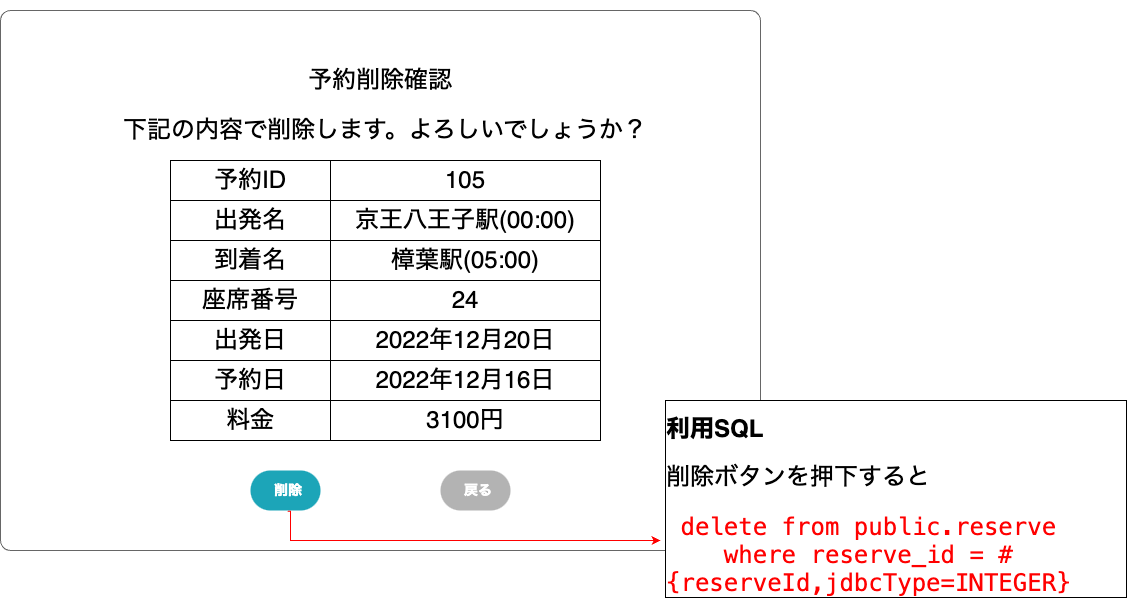

The diagram above was exported from draw.io. Its source (the exported page's mxGraphModel, read from the mxfile embedded in the PNG):
<mxGraphModel dx="1450" dy="875" grid="1" gridSize="10" guides="1" tooltips="1" connect="1" arrows="1" fold="1" page="1" pageScale="1" pageWidth="1654" pageHeight="1169" math="0" shadow="0">
  <root>
    <mxCell id="0" />
    <mxCell id="1" parent="0" />
    <mxCell id="7WDXXDo0_Z0Kdd43ZYi0-1" value="" style="shape=mxgraph.mockup.containers.marginRect;rectMarginTop=10;strokeColor=#666666;strokeWidth=1;dashed=0;rounded=1;arcSize=5;recursiveResize=0;fontSize=24;fillColor=#FFFFFF;movable=0;resizable=0;rotatable=0;deletable=0;editable=0;connectable=0;" vertex="1" parent="1">
      <mxGeometry x="80" y="230" width="760" height="550" as="geometry" />
    </mxCell>
    <mxCell id="7WDXXDo0_Z0Kdd43ZYi0-3" value="予約削除確認" style="text;html=1;strokeColor=none;fillColor=none;align=center;verticalAlign=middle;whiteSpace=wrap;rounded=0;fontSize=24;movable=0;resizable=0;rotatable=0;deletable=0;editable=0;connectable=0;" vertex="1" parent="1">
      <mxGeometry x="375" y="290" width="170" height="40" as="geometry" />
    </mxCell>
    <mxCell id="7WDXXDo0_Z0Kdd43ZYi0-4" value="下記の内容で削除します。よろしいでしょうか？" style="text;html=1;strokeColor=none;fillColor=none;align=center;verticalAlign=middle;whiteSpace=wrap;rounded=0;fontSize=24;movable=0;resizable=0;rotatable=0;deletable=0;editable=0;connectable=0;" vertex="1" parent="1">
      <mxGeometry x="190" y="350" width="550" height="20" as="geometry" />
    </mxCell>
    <mxCell id="7WDXXDo0_Z0Kdd43ZYi0-5" value="" style="shape=table;startSize=0;container=1;collapsible=0;childLayout=tableLayout;fontSize=24;fillColor=#FFFFFF;movable=0;resizable=0;rotatable=0;deletable=0;editable=0;connectable=0;" vertex="1" parent="1">
      <mxGeometry x="250" y="390" width="430" height="280" as="geometry" />
    </mxCell>
    <mxCell id="7WDXXDo0_Z0Kdd43ZYi0-6" value="" style="shape=tableRow;horizontal=0;startSize=0;swimlaneHead=0;swimlaneBody=0;top=0;left=0;bottom=0;right=0;collapsible=0;dropTarget=0;fillColor=none;points=[[0,0.5],[1,0.5]];portConstraint=eastwest;fontSize=24;movable=0;resizable=0;rotatable=0;deletable=0;editable=0;connectable=0;" vertex="1" parent="7WDXXDo0_Z0Kdd43ZYi0-5">
      <mxGeometry width="430" height="40" as="geometry" />
    </mxCell>
    <mxCell id="7WDXXDo0_Z0Kdd43ZYi0-7" value="予約ID" style="shape=partialRectangle;html=1;whiteSpace=wrap;connectable=0;overflow=hidden;fillColor=none;top=0;left=0;bottom=0;right=0;pointerEvents=1;fontSize=24;movable=0;resizable=0;rotatable=0;deletable=0;editable=0;" vertex="1" parent="7WDXXDo0_Z0Kdd43ZYi0-6">
      <mxGeometry width="160" height="40" as="geometry">
        <mxRectangle width="160" height="40" as="alternateBounds" />
      </mxGeometry>
    </mxCell>
    <mxCell id="7WDXXDo0_Z0Kdd43ZYi0-8" value="105" style="shape=partialRectangle;html=1;whiteSpace=wrap;connectable=0;overflow=hidden;fillColor=none;top=0;left=0;bottom=0;right=0;pointerEvents=1;fontSize=24;movable=0;resizable=0;rotatable=0;deletable=0;editable=0;" vertex="1" parent="7WDXXDo0_Z0Kdd43ZYi0-6">
      <mxGeometry x="160" width="270" height="40" as="geometry">
        <mxRectangle width="270" height="40" as="alternateBounds" />
      </mxGeometry>
    </mxCell>
    <mxCell id="7WDXXDo0_Z0Kdd43ZYi0-9" value="" style="shape=tableRow;horizontal=0;startSize=0;swimlaneHead=0;swimlaneBody=0;top=0;left=0;bottom=0;right=0;collapsible=0;dropTarget=0;fillColor=none;points=[[0,0.5],[1,0.5]];portConstraint=eastwest;fontSize=24;movable=0;resizable=0;rotatable=0;deletable=0;editable=0;connectable=0;" vertex="1" parent="7WDXXDo0_Z0Kdd43ZYi0-5">
      <mxGeometry y="40" width="430" height="40" as="geometry" />
    </mxCell>
    <mxCell id="7WDXXDo0_Z0Kdd43ZYi0-10" value="出発名" style="shape=partialRectangle;html=1;whiteSpace=wrap;connectable=0;overflow=hidden;fillColor=none;top=0;left=0;bottom=0;right=0;pointerEvents=1;fontSize=24;movable=0;resizable=0;rotatable=0;deletable=0;editable=0;" vertex="1" parent="7WDXXDo0_Z0Kdd43ZYi0-9">
      <mxGeometry width="160" height="40" as="geometry">
        <mxRectangle width="160" height="40" as="alternateBounds" />
      </mxGeometry>
    </mxCell>
    <mxCell id="7WDXXDo0_Z0Kdd43ZYi0-11" value="&lt;span style=&quot;font-family: &amp;quot;Open San&amp;quot;, sans-serif; text-align: start; background-color: rgba(255, 255, 255, 0.8);&quot;&gt;&lt;font style=&quot;font-size: 24px;&quot;&gt;京王八王子駅(00:00)&lt;/font&gt;&lt;/span&gt;" style="shape=partialRectangle;html=1;whiteSpace=wrap;connectable=0;overflow=hidden;fillColor=none;top=0;left=0;bottom=0;right=0;pointerEvents=1;fontSize=24;movable=0;resizable=0;rotatable=0;deletable=0;editable=0;" vertex="1" parent="7WDXXDo0_Z0Kdd43ZYi0-9">
      <mxGeometry x="160" width="270" height="40" as="geometry">
        <mxRectangle width="270" height="40" as="alternateBounds" />
      </mxGeometry>
    </mxCell>
    <mxCell id="7WDXXDo0_Z0Kdd43ZYi0-12" value="" style="shape=tableRow;horizontal=0;startSize=0;swimlaneHead=0;swimlaneBody=0;top=0;left=0;bottom=0;right=0;collapsible=0;dropTarget=0;fillColor=none;points=[[0,0.5],[1,0.5]];portConstraint=eastwest;fontSize=24;movable=0;resizable=0;rotatable=0;deletable=0;editable=0;connectable=0;" vertex="1" parent="7WDXXDo0_Z0Kdd43ZYi0-5">
      <mxGeometry y="80" width="430" height="40" as="geometry" />
    </mxCell>
    <mxCell id="7WDXXDo0_Z0Kdd43ZYi0-13" value="到着名" style="shape=partialRectangle;html=1;whiteSpace=wrap;connectable=0;overflow=hidden;fillColor=none;top=0;left=0;bottom=0;right=0;pointerEvents=1;fontSize=24;movable=0;resizable=0;rotatable=0;deletable=0;editable=0;" vertex="1" parent="7WDXXDo0_Z0Kdd43ZYi0-12">
      <mxGeometry width="160" height="40" as="geometry">
        <mxRectangle width="160" height="40" as="alternateBounds" />
      </mxGeometry>
    </mxCell>
    <mxCell id="7WDXXDo0_Z0Kdd43ZYi0-14" value="&lt;span style=&quot;font-family: &amp;quot;Open San&amp;quot;, sans-serif; text-align: start; background-color: rgba(255, 255, 255, 0.8);&quot;&gt;&lt;font style=&quot;font-size: 24px;&quot;&gt;樟葉駅(05:00)&lt;/font&gt;&lt;/span&gt;" style="shape=partialRectangle;html=1;whiteSpace=wrap;connectable=0;overflow=hidden;fillColor=none;top=0;left=0;bottom=0;right=0;pointerEvents=1;fontSize=24;movable=0;resizable=0;rotatable=0;deletable=0;editable=0;" vertex="1" parent="7WDXXDo0_Z0Kdd43ZYi0-12">
      <mxGeometry x="160" width="270" height="40" as="geometry">
        <mxRectangle width="270" height="40" as="alternateBounds" />
      </mxGeometry>
    </mxCell>
    <mxCell id="7WDXXDo0_Z0Kdd43ZYi0-15" value="" style="shape=tableRow;horizontal=0;startSize=0;swimlaneHead=0;swimlaneBody=0;top=0;left=0;bottom=0;right=0;collapsible=0;dropTarget=0;fillColor=none;points=[[0,0.5],[1,0.5]];portConstraint=eastwest;fontSize=24;movable=0;resizable=0;rotatable=0;deletable=0;editable=0;connectable=0;" vertex="1" parent="7WDXXDo0_Z0Kdd43ZYi0-5">
      <mxGeometry y="120" width="430" height="40" as="geometry" />
    </mxCell>
    <mxCell id="7WDXXDo0_Z0Kdd43ZYi0-16" value="座席番号" style="shape=partialRectangle;html=1;whiteSpace=wrap;connectable=0;overflow=hidden;fillColor=none;top=0;left=0;bottom=0;right=0;pointerEvents=1;fontSize=24;movable=0;resizable=0;rotatable=0;deletable=0;editable=0;" vertex="1" parent="7WDXXDo0_Z0Kdd43ZYi0-15">
      <mxGeometry width="160" height="40" as="geometry">
        <mxRectangle width="160" height="40" as="alternateBounds" />
      </mxGeometry>
    </mxCell>
    <mxCell id="7WDXXDo0_Z0Kdd43ZYi0-17" value="&lt;span style=&quot;font-family: &amp;quot;Open San&amp;quot;, sans-serif; text-align: start; background-color: rgba(255, 255, 255, 0.8);&quot;&gt;&lt;font style=&quot;font-size: 24px;&quot;&gt;24&lt;/font&gt;&lt;/span&gt;" style="shape=partialRectangle;html=1;whiteSpace=wrap;connectable=0;overflow=hidden;fillColor=none;top=0;left=0;bottom=0;right=0;pointerEvents=1;fontSize=24;movable=0;resizable=0;rotatable=0;deletable=0;editable=0;" vertex="1" parent="7WDXXDo0_Z0Kdd43ZYi0-15">
      <mxGeometry x="160" width="270" height="40" as="geometry">
        <mxRectangle width="270" height="40" as="alternateBounds" />
      </mxGeometry>
    </mxCell>
    <mxCell id="7WDXXDo0_Z0Kdd43ZYi0-18" value="" style="shape=tableRow;horizontal=0;startSize=0;swimlaneHead=0;swimlaneBody=0;top=0;left=0;bottom=0;right=0;collapsible=0;dropTarget=0;fillColor=none;points=[[0,0.5],[1,0.5]];portConstraint=eastwest;fontSize=24;movable=0;resizable=0;rotatable=0;deletable=0;editable=0;connectable=0;" vertex="1" parent="7WDXXDo0_Z0Kdd43ZYi0-5">
      <mxGeometry y="160" width="430" height="40" as="geometry" />
    </mxCell>
    <mxCell id="7WDXXDo0_Z0Kdd43ZYi0-19" value="出発日" style="shape=partialRectangle;html=1;whiteSpace=wrap;connectable=0;overflow=hidden;fillColor=none;top=0;left=0;bottom=0;right=0;pointerEvents=1;fontSize=24;movable=0;resizable=0;rotatable=0;deletable=0;editable=0;" vertex="1" parent="7WDXXDo0_Z0Kdd43ZYi0-18">
      <mxGeometry width="160" height="40" as="geometry">
        <mxRectangle width="160" height="40" as="alternateBounds" />
      </mxGeometry>
    </mxCell>
    <mxCell id="7WDXXDo0_Z0Kdd43ZYi0-20" value="&lt;span style=&quot;font-family: &amp;quot;Open San&amp;quot;, sans-serif; text-align: start; background-color: rgba(255, 255, 255, 0.8);&quot;&gt;&lt;font style=&quot;font-size: 24px;&quot;&gt;2022年12月20日&lt;/font&gt;&lt;/span&gt;" style="shape=partialRectangle;html=1;whiteSpace=wrap;connectable=0;overflow=hidden;fillColor=none;top=0;left=0;bottom=0;right=0;pointerEvents=1;fontSize=24;movable=0;resizable=0;rotatable=0;deletable=0;editable=0;" vertex="1" parent="7WDXXDo0_Z0Kdd43ZYi0-18">
      <mxGeometry x="160" width="270" height="40" as="geometry">
        <mxRectangle width="270" height="40" as="alternateBounds" />
      </mxGeometry>
    </mxCell>
    <mxCell id="7WDXXDo0_Z0Kdd43ZYi0-21" value="" style="shape=tableRow;horizontal=0;startSize=0;swimlaneHead=0;swimlaneBody=0;top=0;left=0;bottom=0;right=0;collapsible=0;dropTarget=0;fillColor=none;points=[[0,0.5],[1,0.5]];portConstraint=eastwest;fontSize=24;movable=0;resizable=0;rotatable=0;deletable=0;editable=0;connectable=0;" vertex="1" parent="7WDXXDo0_Z0Kdd43ZYi0-5">
      <mxGeometry y="200" width="430" height="40" as="geometry" />
    </mxCell>
    <mxCell id="7WDXXDo0_Z0Kdd43ZYi0-22" value="予約日" style="shape=partialRectangle;html=1;whiteSpace=wrap;connectable=0;overflow=hidden;fillColor=none;top=0;left=0;bottom=0;right=0;pointerEvents=1;fontSize=24;movable=0;resizable=0;rotatable=0;deletable=0;editable=0;" vertex="1" parent="7WDXXDo0_Z0Kdd43ZYi0-21">
      <mxGeometry width="160" height="40" as="geometry">
        <mxRectangle width="160" height="40" as="alternateBounds" />
      </mxGeometry>
    </mxCell>
    <mxCell id="7WDXXDo0_Z0Kdd43ZYi0-23" value="&lt;span style=&quot;font-family: &amp;quot;Open San&amp;quot;, sans-serif; text-align: start; background-color: rgba(255, 255, 255, 0.8);&quot;&gt;&lt;font style=&quot;font-size: 24px;&quot;&gt;2022年12月16日&lt;/font&gt;&lt;/span&gt;" style="shape=partialRectangle;html=1;whiteSpace=wrap;connectable=0;overflow=hidden;fillColor=none;top=0;left=0;bottom=0;right=0;pointerEvents=1;fontSize=24;movable=0;resizable=0;rotatable=0;deletable=0;editable=0;" vertex="1" parent="7WDXXDo0_Z0Kdd43ZYi0-21">
      <mxGeometry x="160" width="270" height="40" as="geometry">
        <mxRectangle width="270" height="40" as="alternateBounds" />
      </mxGeometry>
    </mxCell>
    <mxCell id="7WDXXDo0_Z0Kdd43ZYi0-24" value="" style="shape=tableRow;horizontal=0;startSize=0;swimlaneHead=0;swimlaneBody=0;top=0;left=0;bottom=0;right=0;collapsible=0;dropTarget=0;fillColor=none;points=[[0,0.5],[1,0.5]];portConstraint=eastwest;fontSize=24;movable=0;resizable=0;rotatable=0;deletable=0;editable=0;connectable=0;" vertex="1" parent="7WDXXDo0_Z0Kdd43ZYi0-5">
      <mxGeometry y="240" width="430" height="40" as="geometry" />
    </mxCell>
    <mxCell id="7WDXXDo0_Z0Kdd43ZYi0-25" value="料金" style="shape=partialRectangle;html=1;whiteSpace=wrap;connectable=0;overflow=hidden;fillColor=none;top=0;left=0;bottom=0;right=0;pointerEvents=1;fontSize=24;movable=0;resizable=0;rotatable=0;deletable=0;editable=0;" vertex="1" parent="7WDXXDo0_Z0Kdd43ZYi0-24">
      <mxGeometry width="160" height="40" as="geometry">
        <mxRectangle width="160" height="40" as="alternateBounds" />
      </mxGeometry>
    </mxCell>
    <mxCell id="7WDXXDo0_Z0Kdd43ZYi0-26" value="3100円" style="shape=partialRectangle;html=1;whiteSpace=wrap;connectable=0;overflow=hidden;fillColor=none;top=0;left=0;bottom=0;right=0;pointerEvents=1;fontSize=24;movable=0;resizable=0;rotatable=0;deletable=0;editable=0;" vertex="1" parent="7WDXXDo0_Z0Kdd43ZYi0-24">
      <mxGeometry x="160" width="270" height="40" as="geometry">
        <mxRectangle width="270" height="40" as="alternateBounds" />
      </mxGeometry>
    </mxCell>
    <mxCell id="7WDXXDo0_Z0Kdd43ZYi0-27" value="　削除" style="rounded=1;whiteSpace=wrap;html=1;arcSize=50;strokeColor=none;strokeWidth=1;fillColor=#1CA5B8;fontColor=#ffffff;whiteSpace=wrap;align=left;verticalAlign=middle;spacingLeft=0;fontStyle=1;fontSize=14;spacing=10;movable=0;resizable=0;rotatable=0;deletable=0;editable=0;connectable=0;" vertex="1" parent="1">
      <mxGeometry x="330" y="700" width="70" height="40" as="geometry" />
    </mxCell>
    <mxCell id="7WDXXDo0_Z0Kdd43ZYi0-28" value="　戻る" style="rounded=1;whiteSpace=wrap;html=1;arcSize=50;strokeColor=none;strokeWidth=1;fillColor=#B3B3B3;fontColor=#ffffff;whiteSpace=wrap;align=left;verticalAlign=middle;spacingLeft=0;fontStyle=1;fontSize=14;spacing=10;movable=0;resizable=0;rotatable=0;deletable=0;editable=0;connectable=0;" vertex="1" parent="1">
      <mxGeometry x="520" y="700" width="70" height="40" as="geometry" />
    </mxCell>
    <mxCell id="jsJwHrkpwH6blH5TmeAP-1" value="&lt;h1 style=&quot;line-height: 100%; font-size: 24px;&quot;&gt;&lt;font style=&quot;font-size: 24px;&quot;&gt;利用SQL&lt;/font&gt;&lt;/h1&gt;&lt;p style=&quot;line-height: 100%; font-size: 24px;&quot;&gt;&lt;font style=&quot;font-size: 24px;&quot;&gt;削除ボタンを押下すると&lt;/font&gt;&lt;/p&gt;&lt;p style=&quot;margin: 0px; font-variant-numeric: normal; font-variant-east-asian: normal; font-stretch: normal; line-height: normal; font-family: Menlo; font-size: 24px;&quot; class=&quot;p1&quot;&gt;&lt;font style=&quot;font-size: 24px;&quot;&gt;&lt;span style=&quot;font-size: 24px; color: rgb(217, 232, 247);&quot; class=&quot;Apple-converted-space&quot;&gt;&amp;nbsp;&lt;/span&gt;&lt;font color=&quot;#ff0000&quot; style=&quot;font-size: 24px;&quot;&gt;delete from public.reserve&lt;br&gt;&lt;/font&gt;&lt;/font&gt;&lt;/p&gt;&lt;p style=&quot;margin: 0px; font-variant-numeric: normal; font-variant-east-asian: normal; font-stretch: normal; line-height: normal; font-family: Menlo; font-size: 24px;&quot; class=&quot;p1&quot;&gt;&lt;font color=&quot;#ff0000&quot; style=&quot;font-size: 24px;&quot;&gt;&lt;span style=&quot;&quot; class=&quot;Apple-converted-space&quot;&gt;&amp;nbsp; &amp;nbsp; &lt;/span&gt;where reserve_id = #{reserveId,jdbcType=INTEGER}&lt;/font&gt;&lt;/p&gt;" style="text;html=1;spacing=5;spacingTop=-20;whiteSpace=wrap;overflow=hidden;rounded=0;labelBackgroundColor=#FFFFFF;fontSize=48;labelBorderColor=default;movable=0;resizable=0;rotatable=0;deletable=0;editable=0;connectable=0;" vertex="1" parent="1">
      <mxGeometry x="740" y="640" width="470" height="200" as="geometry" />
    </mxCell>
    <mxCell id="jsJwHrkpwH6blH5TmeAP-2" value="" style="edgeStyle=segmentEdgeStyle;endArrow=classic;html=1;rounded=0;strokeColor=#FF0000;fontSize=24;fontColor=#FF0000;exitX=0.532;exitY=1.016;exitDx=0;exitDy=0;exitPerimeter=0;movable=0;resizable=0;rotatable=0;deletable=0;editable=0;connectable=0;" edge="1" parent="1" source="7WDXXDo0_Z0Kdd43ZYi0-27" target="jsJwHrkpwH6blH5TmeAP-1">
      <mxGeometry width="50" height="50" relative="1" as="geometry">
        <mxPoint x="370" y="765" as="sourcePoint" />
        <mxPoint x="410" y="715" as="targetPoint" />
        <Array as="points">
          <mxPoint x="370" y="741" />
          <mxPoint x="370" y="770" />
        </Array>
      </mxGeometry>
    </mxCell>
  </root>
</mxGraphModel>